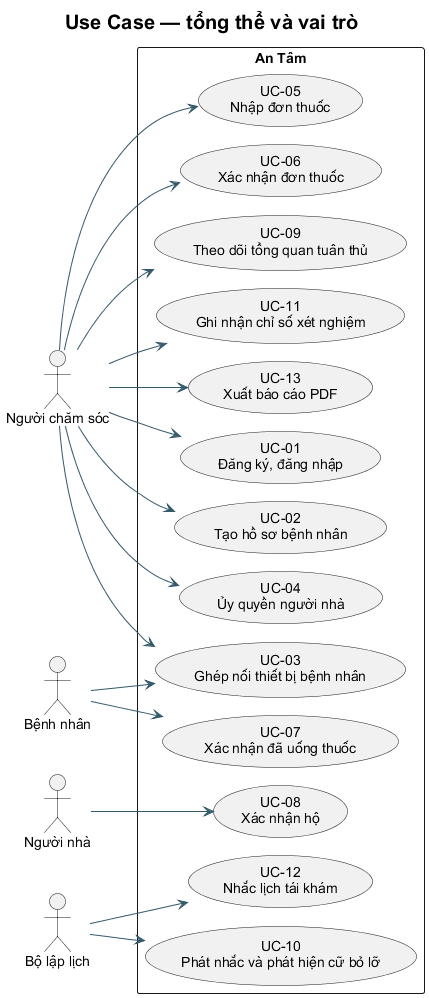

The diagram above was rendered by PlantUML. Its source (embedded in the PNG):
@startuml
!pragma layout smetana
skinparam defaultFontName Arial
skinparam shadowing false
skinparam backgroundColor white
skinparam ArrowColor #34596B
skinparam titleFontSize 20
title Use Case — tổng thể và vai trò
left to right direction
actor "Người chăm sóc" as C
actor "Bệnh nhân" as P
actor "Người nhà" as F
actor "Bộ lập lịch" as S
rectangle "An Tâm" {
usecase "UC-01\nĐăng ký, đăng nhập" as U1
usecase "UC-02\nTạo hồ sơ bệnh nhân" as U2
usecase "UC-03\nGhép nối thiết bị bệnh nhân" as U3
usecase "UC-04\nỦy quyền người nhà" as U4
usecase "UC-05\nNhập đơn thuốc" as U5
usecase "UC-06\nXác nhận đơn thuốc" as U6
usecase "UC-07\nXác nhận đã uống thuốc" as U7
usecase "UC-08\nXác nhận hộ" as U8
usecase "UC-09\nTheo dõi tổng quan tuân thủ" as U9
usecase "UC-10\nPhát nhắc và phát hiện cữ bỏ lỡ" as U10
usecase "UC-11\nGhi nhận chỉ số xét nghiệm" as U11
usecase "UC-12\nNhắc lịch tái khám" as U12
usecase "UC-13\nXuất báo cáo PDF" as U13
}
C --> U1
C --> U2
C --> U3
C --> U4
C --> U5
C --> U6
C --> U9
C --> U11
C --> U13
P --> U3
P --> U7
F --> U8
S --> U10
S --> U12

@enduml